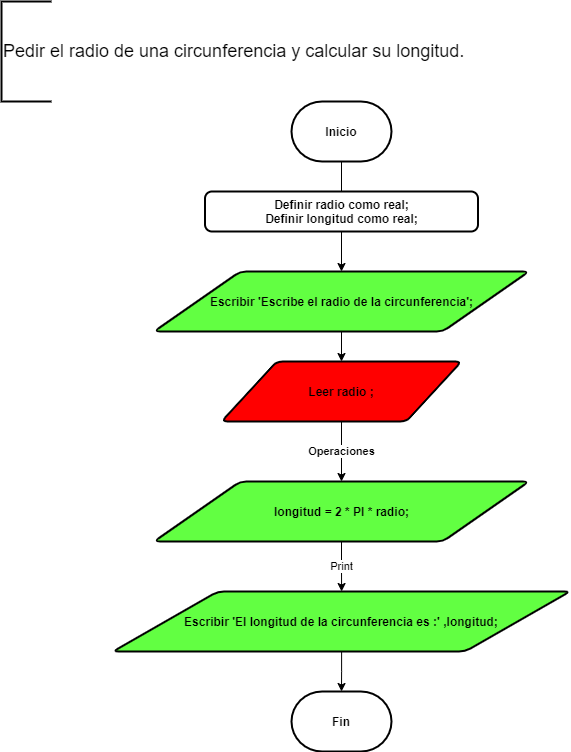

The diagram above was exported from draw.io. Its source (the exported page's mxGraphModel, read from the mxfile embedded in the PNG):
<mxGraphModel dx="1662" dy="737" grid="1" gridSize="10" guides="1" tooltips="1" connect="1" arrows="1" fold="1" page="1" pageScale="1" pageWidth="827" pageHeight="1169" math="0" shadow="0">
  <root>
    <mxCell id="TYNJMXGkdlpMUfiBuPln-0" />
    <mxCell id="TYNJMXGkdlpMUfiBuPln-1" parent="TYNJMXGkdlpMUfiBuPln-0" />
    <mxCell id="TYNJMXGkdlpMUfiBuPln-2" value="&lt;font style=&quot;font-size: 18px&quot;&gt;Pedir el radio de una circunferencia y calcular su longitud.&lt;/font&gt;" style="strokeWidth=2;html=1;shape=mxgraph.flowchart.annotation_1;align=left;pointerEvents=1;fillColor=#FFFFFF;" parent="TYNJMXGkdlpMUfiBuPln-1" vertex="1">
      <mxGeometry x="60" y="30" width="50" height="100" as="geometry" />
    </mxCell>
    <mxCell id="BTrdtQraO1RZL48ZS67k-6" value="" style="edgeStyle=orthogonalEdgeStyle;rounded=0;orthogonalLoop=1;jettySize=auto;html=1;" parent="TYNJMXGkdlpMUfiBuPln-1" source="HGT0YpvVZQbPWxcriCLu-0" target="9zULkUfS7aomWPOXDiSO-0" edge="1">
      <mxGeometry relative="1" as="geometry" />
    </mxCell>
    <mxCell id="HGT0YpvVZQbPWxcriCLu-0" value="&lt;b&gt;Inicio&lt;/b&gt;" style="strokeWidth=2;html=1;shape=mxgraph.flowchart.terminator;whiteSpace=wrap;fillColor=#FFFFFF;" parent="TYNJMXGkdlpMUfiBuPln-1" vertex="1">
      <mxGeometry x="350" y="130" width="100" height="60" as="geometry" />
    </mxCell>
    <mxCell id="SF9Ns0--jxyatAd-IfPK-0" value="&lt;b&gt;Definir radio como real;&lt;br&gt;Definir longitud como real;&lt;/b&gt;" style="rounded=1;whiteSpace=wrap;html=1;absoluteArcSize=1;arcSize=14;strokeWidth=2;fillColor=#FFFFFF;" parent="TYNJMXGkdlpMUfiBuPln-1" vertex="1">
      <mxGeometry x="263.5" y="220" width="273" height="40" as="geometry" />
    </mxCell>
    <mxCell id="BTrdtQraO1RZL48ZS67k-7" value="" style="edgeStyle=orthogonalEdgeStyle;rounded=0;orthogonalLoop=1;jettySize=auto;html=1;" parent="TYNJMXGkdlpMUfiBuPln-1" source="9zULkUfS7aomWPOXDiSO-0" target="BTrdtQraO1RZL48ZS67k-0" edge="1">
      <mxGeometry relative="1" as="geometry" />
    </mxCell>
    <mxCell id="9zULkUfS7aomWPOXDiSO-0" value="&lt;b&gt;Escribir 'Escribe el radio de la circunferencia';&lt;/b&gt;" style="shape=parallelogram;html=1;strokeWidth=2;perimeter=parallelogramPerimeter;whiteSpace=wrap;rounded=1;arcSize=12;size=0.23;fillColor=#62FF42;" parent="TYNJMXGkdlpMUfiBuPln-1" vertex="1">
      <mxGeometry x="212.5" y="300" width="375" height="60" as="geometry" />
    </mxCell>
    <mxCell id="BTrdtQraO1RZL48ZS67k-8" value="&lt;b&gt;Operaciones&lt;/b&gt;" style="edgeStyle=orthogonalEdgeStyle;rounded=0;orthogonalLoop=1;jettySize=auto;html=1;" parent="TYNJMXGkdlpMUfiBuPln-1" source="BTrdtQraO1RZL48ZS67k-0" target="BTrdtQraO1RZL48ZS67k-1" edge="1">
      <mxGeometry relative="1" as="geometry" />
    </mxCell>
    <mxCell id="BTrdtQraO1RZL48ZS67k-0" value="&lt;b&gt;Leer radio ;&lt;/b&gt;" style="shape=parallelogram;html=1;strokeWidth=2;perimeter=parallelogramPerimeter;whiteSpace=wrap;rounded=1;arcSize=12;size=0.23;fillColor=#FF0000;" parent="TYNJMXGkdlpMUfiBuPln-1" vertex="1">
      <mxGeometry x="280" y="390" width="240" height="60" as="geometry" />
    </mxCell>
    <mxCell id="BTrdtQraO1RZL48ZS67k-9" value="Print" style="edgeStyle=orthogonalEdgeStyle;rounded=0;orthogonalLoop=1;jettySize=auto;html=1;" parent="TYNJMXGkdlpMUfiBuPln-1" source="BTrdtQraO1RZL48ZS67k-1" target="BTrdtQraO1RZL48ZS67k-2" edge="1">
      <mxGeometry relative="1" as="geometry" />
    </mxCell>
    <mxCell id="BTrdtQraO1RZL48ZS67k-1" value="&lt;b&gt;longitud = 2 * PI * radio;&lt;/b&gt;" style="shape=parallelogram;html=1;strokeWidth=2;perimeter=parallelogramPerimeter;whiteSpace=wrap;rounded=1;arcSize=12;size=0.23;fillColor=#62FF42;" parent="TYNJMXGkdlpMUfiBuPln-1" vertex="1">
      <mxGeometry x="212.5" y="510" width="375" height="60" as="geometry" />
    </mxCell>
    <mxCell id="BTrdtQraO1RZL48ZS67k-10" value="" style="edgeStyle=orthogonalEdgeStyle;rounded=0;orthogonalLoop=1;jettySize=auto;html=1;" parent="TYNJMXGkdlpMUfiBuPln-1" source="BTrdtQraO1RZL48ZS67k-2" target="BTrdtQraO1RZL48ZS67k-3" edge="1">
      <mxGeometry relative="1" as="geometry" />
    </mxCell>
    <mxCell id="BTrdtQraO1RZL48ZS67k-2" value="&lt;b&gt;Escribir 'El longitud de la circunferencia es :' ,longitud;&lt;/b&gt;" style="shape=parallelogram;html=1;strokeWidth=2;perimeter=parallelogramPerimeter;whiteSpace=wrap;rounded=1;arcSize=12;size=0.23;fillColor=#62FF42;" parent="TYNJMXGkdlpMUfiBuPln-1" vertex="1">
      <mxGeometry x="171.25" y="620" width="457.5" height="60" as="geometry" />
    </mxCell>
    <mxCell id="BTrdtQraO1RZL48ZS67k-3" value="&lt;b&gt;Fin&lt;/b&gt;" style="strokeWidth=2;html=1;shape=mxgraph.flowchart.terminator;whiteSpace=wrap;fillColor=#FFFFFF;" parent="TYNJMXGkdlpMUfiBuPln-1" vertex="1">
      <mxGeometry x="350" y="720" width="100" height="60" as="geometry" />
    </mxCell>
  </root>
</mxGraphModel>